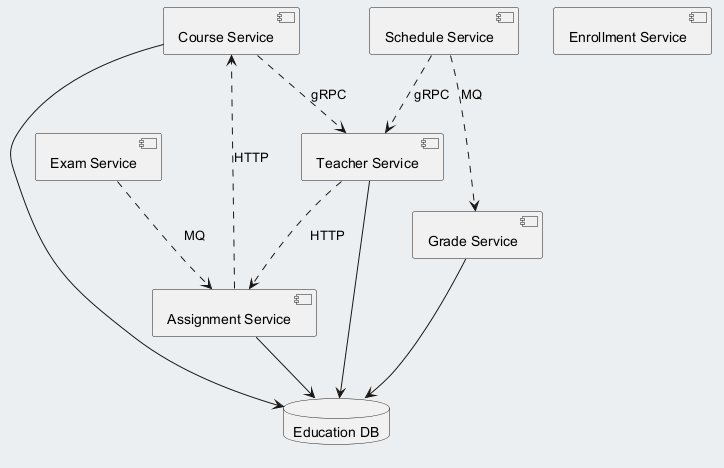

The diagram above was rendered by PlantUML. Its source (embedded in the PNG):
@startuml
skinparam backgroundColor #ECEFF1
skinparam classBackgroundColor #FFFFFF
skinparam classBorderColor #455A64
component "Grade Service" as C_GradeService
component "Exam Service" as C_ExamService
component "Course Service" as C_CourseService
component "Teacher Service" as C_TeacherService
component "Schedule Service" as C_ScheduleService
component "Assignment Service" as C_AssignmentService
component "Enrollment Service" as C_EnrollmentService
database "Education DB" as DB_education
C_GradeService --> DB_education
C_CourseService --> DB_education
C_TeacherService --> DB_education
C_AssignmentService --> DB_education
C_AssignmentService ..> C_CourseService : HTTP
C_CourseService ..> C_TeacherService : gRPC
C_ScheduleService ..> C_TeacherService : gRPC
C_TeacherService ..> C_AssignmentService : HTTP
C_ScheduleService ..> C_GradeService : MQ
C_ExamService ..> C_AssignmentService : MQ
@enduml